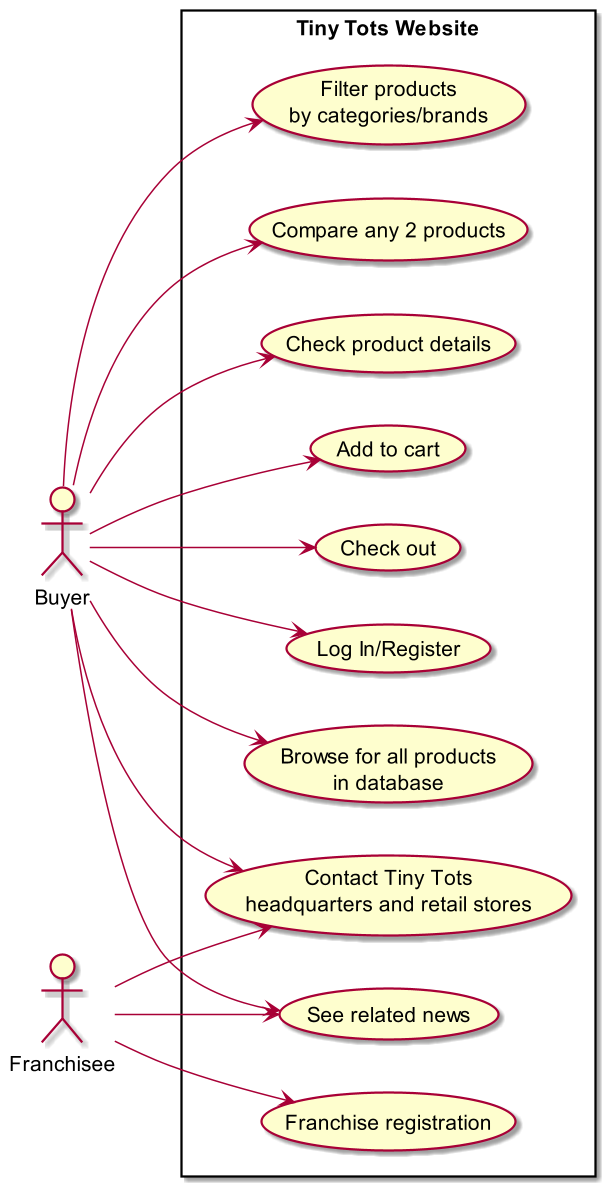

The diagram above was rendered by PlantUML. Its source (embedded in the PNG):
@startuml
scale 1.5
left to right direction
actor Buyer
actor Franchisee
rectangle "Tiny Tots Website" {
	usecase "Log In/Register" as Login	
	usecase "Browse for all products\nin database" as BrowseProducts
	usecase "Filter products\nby categories/brands" as Filter
	usecase "Compare any 2 products" as Compare
	usecase "Check product details" as ProductDetails
	usecase "Add to cart" as Cart
	usecase "Check out" as Checkout
	usecase "Contact Tiny Tots\nheadquarters and retail stores" as Contact
	usecase "See related news" as News
	usecase "Franchise registration"  as Franchise
}
Franchisee --> Contact
Franchisee --> News
Franchisee --> Franchise
Buyer --> Login
Buyer --> Contact
Buyer --> News
Buyer --> BrowseProducts
Buyer --> Compare
Buyer --> Filter
Buyer --> ProductDetails
Buyer --> Cart
Buyer --> Checkout
@enduml